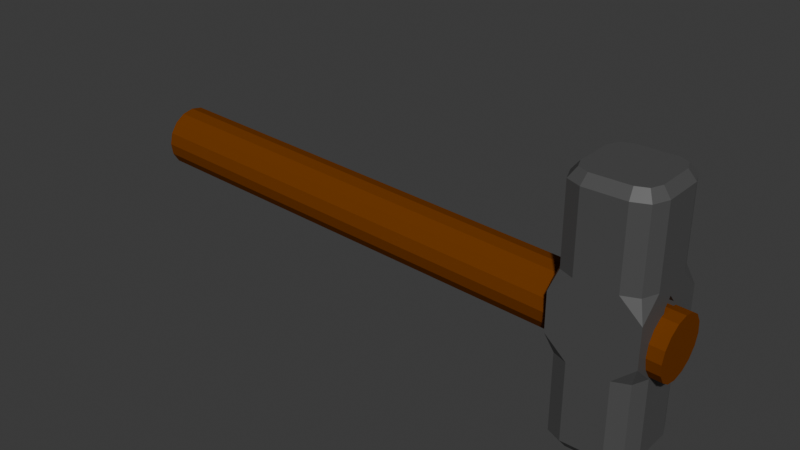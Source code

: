# Source: Hammer.blend  (saved by Blender 4.2.66; exported with 4.5.12 LTS)
import bpy
from mathutils import Matrix  # noqa: F401  (used for matrix-valued properties, if any)

bpy.ops.wm.read_factory_settings(use_empty=True)
scene = bpy.context.scene
scene.name = 'Scene'

# ---- collections
col_collection = bpy.data.collections.new('Collection'); scene.collection.children.link(col_collection)

# ---- materials (node trees are filled in below, after node groups)
mat_head = bpy.data.materials.new('Head')
mat_handle_001 = bpy.data.materials.new('Handle.001')

# ---- material node trees
mat_head.use_nodes = True; mat_head.node_tree.nodes.clear()
_N = mat_head.node_tree.nodes; _L = mat_head.node_tree.links
n0 = _N.new('ShaderNodeBsdfPrincipled'); n0.name = 'Principled BSDF'; n0.location = (10, 300)
n0.inputs[0].default_value = (0.07958, 0.07958, 0.07958, 1.0)
n1 = _N.new('ShaderNodeOutputMaterial'); n1.name = 'Material Output'; n1.location = (300, 300)
_L.new(n0.outputs[0], n1.inputs[0])
n1.is_active_output = True
mat_handle_001.use_nodes = True; mat_handle_001.node_tree.nodes.clear()
_N = mat_handle_001.node_tree.nodes; _L = mat_handle_001.node_tree.links
n0 = _N.new('ShaderNodeBsdfPrincipled'); n0.name = 'Principled BSDF'; n0.location = (10, 300)
n0.inputs[0].default_value = (0.1652, 0.04403, 0.002005, 1.0)
n0.inputs[3].default_value = 1.1
n1 = _N.new('ShaderNodeOutputMaterial'); n1.name = 'Material Output'; n1.location = (300, 300)
_L.new(n0.outputs[0], n1.inputs[0])
n1.is_active_output = True

# ---- world
world_world = bpy.data.worlds.new('World'); scene.world = world_world
world_world.use_nodes = True; world_world.node_tree.nodes.clear()
_N = world_world.node_tree.nodes; _L = world_world.node_tree.links
n0 = _N.new('ShaderNodeOutputWorld'); n0.name = 'World Output'; n0.location = (300, 300)
n1 = _N.new('ShaderNodeBackground'); n1.name = 'Background'; n1.location = (10, 300)
n1.inputs[0].default_value = (0.05088, 0.05088, 0.05088, 1.0)
_L.new(n1.outputs[0], n0.inputs[0])
n0.is_active_output = True
world_world.color = (0.05088, 0.05088, 0.05088)
world_world.sun_shadow_jitter_overblur = 0.0

# ---- meshes
me_cube_006 = bpy.data.meshes.new('Cube.006')
me_cube_006.from_pydata([(-1.0, -1.0, 0.0), (-1.0, -1.0, 0.1667), (-1.0, 1.0, 0.1667), (-1.0, 1.0, 0.0), (1.0, 1.0, 0.1667), (1.0, 1.0, 0.0), (1.0, -1.0, 0.1667), (1.0, -1.0, 0.0), (-0.8248, -0.4491, 1.081), (-0.4491, -0.8248, 1.081), (-0.7148, -0.7148, 1.081), (-0.4491, 0.8248, 1.081), (-0.8248, 0.4491, 1.081), (-0.7148, 0.7148, 1.081), (0.4491, -0.8248, 1.081), (0.8248, -0.4491, 1.081), (0.7148, -0.7148, 1.081), (0.8248, 0.4491, 1.081), (0.4491, 0.8248, 1.081), (0.7148, 0.7148, 1.081), (-0.484, -1.0, 0.3333), (-1.0, -0.484, 0.3333), (-1.0, -1.0, 0.1667), (-0.8489, -0.8489, 0.3333), (-1.0, 0.484, 0.3333), (-0.484, 1.0, 0.3333), (-1.0, 1.0, 0.1667), (-0.8489, 0.8489, 0.3333), (0.484, 1.0, 0.3333), (1.0, 0.484, 0.3333), (1.0, 1.0, 0.1667), (0.8489, 0.8489, 0.3333), (1.0, -0.484, 0.3333), (0.484, -1.0, 0.3333), (1.0, -1.0, 0.1667), (0.8489, -0.8489, 0.3333), (-0.484, -1.0, 1.0), (-0.8489, -0.8489, 1.0), (-1.0, -0.484, 1.0), (-0.8489, 0.8489, 1.0), (-0.484, 1.0, 1.0), (-1.0, 0.484, 1.0), (0.8489, 0.8489, 1.0), (1.0, 0.484, 1.0), (0.484, 1.0, 1.0), (0.8489, -0.8489, 1.0), (0.484, -1.0, 1.0), (1.0, -0.484, 1.0), (-1.0, -1.0, -0.1667), (-1.0, 1.0, -0.1667), (1.0, 1.0, -0.1667), (1.0, -1.0, -0.1667), (-0.8248, -0.4491, -1.081), (-0.4491, -0.8248, -1.081), (-0.7148, -0.7148, -1.081), (-0.4491, 0.8248, -1.081), (-0.8248, 0.4491, -1.081), (-0.7148, 0.7148, -1.081), (0.4491, -0.8248, -1.081), (0.8248, -0.4491, -1.081), (0.7148, -0.7148, -1.081), (0.8248, 0.4491, -1.081), (0.4491, 0.8248, -1.081), (0.7148, 0.7148, -1.081), (-0.484, -1.0, -0.3333), (-1.0, -0.484, -0.3333), (-1.0, -1.0, -0.1667), (-0.8489, -0.8489, -0.3333), (-1.0, 0.484, -0.3333), (-0.484, 1.0, -0.3333), (-1.0, 1.0, -0.1667), (-0.8489, 0.8489, -0.3333), (0.484, 1.0, -0.3333), (1.0, 0.484, -0.3333), (1.0, 1.0, -0.1667), (0.8489, 0.8489, -0.3333), (1.0, -0.484, -0.3333), (0.484, -1.0, -0.3333), (1.0, -1.0, -0.1667), (0.8489, -0.8489, -0.3333), (-0.484, -1.0, -1.0), (-0.8489, -0.8489, -1.0), (-1.0, -0.484, -1.0), (-0.8489, 0.8489, -1.0), (-0.484, 1.0, -1.0), (-1.0, 0.484, -1.0), (0.8489, 0.8489, -1.0), (1.0, 0.484, -1.0), (0.484, 1.0, -1.0), (0.8489, -0.8489, -1.0), (0.484, -1.0, -1.0), (1.0, -0.484, -1.0), (-1.0, -0.2377, -1.795e-08), (-1.0, 0.0, 0.0), (-1.0, 0.2377, 1.795e-08), (-1.0, -0.1681, 0.1681), (-1.0, -1.795e-08, 0.2377), (-1.0, 0.1681, 0.1681), (-1.0, -0.1681, -0.1681), (-1.0, 1.795e-08, -0.2377), (-1.0, 0.1681, -0.1681), (1.0, 0.2377, -1.039e-08), (1.0, 0.0, 0.0), (1.0, -0.2377, 1.039e-08), (1.0, 0.1681, 0.1681), (1.0, 1.039e-08, 0.2377), (1.0, -0.1681, 0.1681), (1.0, 0.1681, -0.1681), (1.0, -1.039e-08, -0.2377), (1.0, -0.1681, -0.1681)], [], [(17, 19, 18, 11, 13, 12, 8, 10, 9, 14, 16, 15), (29, 43, 47, 32), (1, 22, 21, 24, 26, 2, 97, 96, 95), (21, 38, 41, 24), (25, 40, 44, 28), (2, 26, 25, 28, 30, 4), (4, 30, 29, 32, 34, 6, 106, 105, 104), (6, 34, 33, 20, 22, 1), (94, 97, 2, 3), (3, 2, 4, 5), (103, 106, 6, 7), (7, 6, 1, 0), (20, 23, 22), (23, 21, 22), (24, 27, 26), (27, 25, 26), (28, 31, 30), (31, 29, 30), (32, 35, 34), (35, 33, 34), (20, 36, 37, 23), (23, 37, 38, 21), (40, 25, 27, 39), (39, 27, 24, 41), (43, 29, 31, 42), (42, 31, 28, 44), (46, 33, 35, 45), (45, 35, 32, 47), (33, 46, 36, 20), (9, 10, 37, 36), (10, 8, 38, 37), (13, 11, 40, 39), (12, 13, 39, 41), (19, 17, 43, 42), (18, 19, 42, 44), (16, 14, 46, 45), (15, 16, 45, 47), (14, 9, 36, 46), (8, 12, 41, 38), (17, 15, 47, 43), (11, 18, 44, 40), (61, 59, 60, 58, 53, 54, 52, 56, 57, 55, 62, 63), (73, 76, 91, 87), (48, 98, 99, 100, 49, 70, 68, 65, 66), (65, 68, 85, 82), (69, 72, 88, 84), (49, 50, 74, 72, 69, 70), (50, 107, 108, 109, 51, 78, 76, 73, 74), (51, 48, 66, 64, 77, 78), (94, 3, 49, 100), (3, 5, 50, 49), (103, 7, 51, 109), (7, 0, 48, 51), (64, 66, 67), (67, 66, 65), (68, 70, 71), (71, 70, 69), (72, 74, 75), (75, 74, 73), (76, 78, 79), (79, 78, 77), (64, 67, 81, 80), (67, 65, 82, 81), (84, 83, 71, 69), (83, 85, 68, 71), (87, 86, 75, 73), (86, 88, 72, 75), (90, 89, 79, 77), (89, 91, 76, 79), (77, 64, 80, 90), (53, 80, 81, 54), (54, 81, 82, 52), (57, 83, 84, 55), (56, 85, 83, 57), (63, 86, 87, 61), (62, 88, 86, 63), (60, 89, 90, 58), (59, 91, 89, 60), (58, 90, 80, 53), (52, 82, 85, 56), (61, 87, 91, 59), (55, 84, 88, 62), (0, 92, 98, 48), (97, 94, 101, 104), (96, 97, 104, 105), (0, 1, 95, 92), (95, 96, 105, 106), (92, 95, 106, 103), (5, 101, 107, 50), (98, 92, 103, 109), (99, 98, 109, 108), (5, 4, 104, 101), (100, 99, 108, 107), (94, 100, 107, 101)])
_uv = me_cube_006.uv_layers.new(name='UVMap')
_uv.uv.foreach_set('vector', [0.6469, 0.5689, 0.6607, 0.5357, 0.6939, 0.5219, 0.8061, 0.5219, 0.8393, 0.5357, 0.8531, 0.5689, 0.8531, 0.6811, 0.8393, 0.7143, 0.8061, 0.7281, 0.6939, 0.7281, 0.6607, 0.7143, 0.6469, 0.6811, 0.5417, 0.5645, 0.625, 0.5645, 0.625, 0.6855, 0.5417, 0.6855, 0.5208, 0.0, 0.5208, 0.0, 0.5417, 0.0645, 0.5417, 0.1855, 0.5208, 0.25, 0.5208, 0.25, 0.5208, 0.1875, 0.5208, 0.125, 0.5208, 0.0625, 0.5417, 0.0645, 0.625, 0.0645, 0.625, 0.1855, 0.5417, 0.1855, 0.5417, 0.3145, 0.625, 0.3145, 0.625, 0.4355, 0.5417, 0.4355, 0.5208, 0.25, 0.5208, 0.25, 0.5417, 0.3145, 0.5417, 0.4355, 0.5208, 0.5, 0.5208, 0.5, 0.5208, 0.5, 0.5208, 0.5, 0.5417, 0.5645, 0.5417, 0.6855, 0.5208, 0.75, 0.5208, 0.75, 0.5208, 0.6875, 0.5208, 0.625, 0.5208, 0.5625, 0.5208, 0.75, 0.5208, 0.75, 0.5417, 0.8145, 0.5417, 0.9355, 0.5208, 1.0, 0.5208, 1.0, 0.5, 0.1875, 0.5208, 0.1875, 0.5208, 0.25, 0.5, 0.25, 0.5, 0.25, 0.5208, 0.25, 0.5208, 0.5, 0.5, 0.5, 0.5, 0.6875, 0.5208, 0.6875, 0.5208, 0.75, 0.5, 0.75, 0.5, 0.75, 0.5208, 0.75, 0.5208, 1.0, 0.5, 1.0, 0.5417, 0.0, 0.5417, 0.01889, 0.5208, 0.0, 0.5417, 0.01889, 0.5417, 0.0645, 0.5208, 0.0, 0.5417, 0.1855, 0.5417, 0.2311, 0.5208, 0.25, 0.5417, 0.2311, 0.5417, 0.25, 0.5208, 0.25, 0.5417, 0.4355, 0.5417, 0.4811, 0.5208, 0.5, 0.5417, 0.4811, 0.5417, 0.5, 0.5208, 0.5, 0.5417, 0.6855, 0.5417, 0.7311, 0.5208, 0.75, 0.5417, 0.7311, 0.5417, 0.75, 0.5208, 0.75, 0.5417, 0.9355, 0.625, 0.9355, 0.625, 1.0, 0.5417, 1.0, 0.5417, 0.0, 0.625, 0.0, 0.625, 0.0645, 0.5417, 0.0645, 0.625, 0.3145, 0.5417, 0.3145, 0.5417, 0.25, 0.625, 0.25, 0.625, 0.25, 0.5417, 0.25, 0.5417, 0.1855, 0.625, 0.1855, 0.625, 0.5645, 0.5417, 0.5645, 0.5417, 0.5, 0.625, 0.5, 0.625, 0.5, 0.5417, 0.5, 0.5417, 0.4355, 0.625, 0.4355, 0.625, 0.8145, 0.5417, 0.8145, 0.5417, 0.75, 0.625, 0.75, 0.625, 0.75, 0.5417, 0.75, 0.5417, 0.6855, 0.625, 0.6855, 0.5417, 0.8145, 0.625, 0.8145, 0.625, 0.9355, 0.5417, 0.9355, 0.8061, 0.7281, 0.8393, 0.7143, 0.8561, 0.7311, 0.8105, 0.75, 0.8393, 0.7143, 0.8531, 0.6811, 0.875, 0.6855, 0.8561, 0.7311, 0.8393, 0.5357, 0.8061, 0.5219, 0.8105, 0.5, 0.8561, 0.5189, 0.8531, 0.5689, 0.8393, 0.5357, 0.8561, 0.5189, 0.875, 0.5645, 0.6607, 0.5357, 0.6469, 0.5689, 0.625, 0.5645, 0.6439, 0.5189, 0.6939, 0.5219, 0.6607, 0.5357, 0.6439, 0.5189, 0.6895, 0.5, 0.6607, 0.7143, 0.6939, 0.7281, 0.6895, 0.75, 0.6439, 0.7311, 0.6469, 0.6811, 0.6607, 0.7143, 0.6439, 0.7311, 0.625, 0.6855, 0.6939, 0.7281, 0.8061, 0.7281, 0.8105, 0.75, 0.6895, 0.75, 0.8531, 0.6811, 0.8531, 0.5689, 0.875, 0.5645, 0.875, 0.6855, 0.6469, 0.5689, 0.6469, 0.6811, 0.625, 0.6855, 0.625, 0.5645, 0.8061, 0.5219, 0.6939, 0.5219, 0.6895, 0.5, 0.8105, 0.5, 0.6469, 0.5689, 0.6469, 0.6811, 0.6607, 0.7143, 0.6939, 0.7281, 0.8061, 0.7281, 0.8393, 0.7143, 0.8531, 0.6811, 0.8531, 0.5689, 0.8393, 0.5357, 0.8061, 0.5219, 0.6939, 0.5219, 0.6607, 0.5357, 0.5417, 0.5645, 0.5417, 0.6855, 0.625, 0.6855, 0.625, 0.5645, 0.5208, 0.0, 0.5208, 0.0625, 0.5208, 0.125, 0.5208, 0.1875, 0.5208, 0.25, 0.5208, 0.25, 0.5417, 0.1855, 0.5417, 0.0645, 0.5208, 0.0, 0.5417, 0.0645, 0.5417, 0.1855, 0.625, 0.1855, 0.625, 0.0645, 0.5417, 0.3145, 0.5417, 0.4355, 0.625, 0.4355, 0.625, 0.3145, 0.5208, 0.25, 0.5208, 0.5, 0.5208, 0.5, 0.5417, 0.4355, 0.5417, 0.3145, 0.5208, 0.25, 0.5208, 0.5, 0.5208, 0.5625, 0.5208, 0.625, 0.5208, 0.6875, 0.5208, 0.75, 0.5208, 0.75, 0.5417, 0.6855, 0.5417, 0.5645, 0.5208, 0.5, 0.5208, 0.75, 0.5208, 1.0, 0.5208, 1.0, 0.5417, 0.9355, 0.5417, 0.8145, 0.5208, 0.75, 0.5, 0.1875, 0.5, 0.25, 0.5208, 0.25, 0.5208, 0.1875, 0.5, 0.25, 0.5, 0.5, 0.5208, 0.5, 0.5208, 0.25, 0.5, 0.6875, 0.5, 0.75, 0.5208, 0.75, 0.5208, 0.6875, 0.5, 0.75, 0.5, 1.0, 0.5208, 1.0, 0.5208, 0.75, 0.5417, 0.0, 0.5208, 0.0, 0.5417, 0.01889, 0.5417, 0.01889, 0.5208, 0.0, 0.5417, 0.0645, 0.5417, 0.1855, 0.5208, 0.25, 0.5417, 0.2311, 0.5417, 0.2311, 0.5208, 0.25, 0.5417, 0.25, 0.5417, 0.4355, 0.5208, 0.5, 0.5417, 0.4811, 0.5417, 0.4811, 0.5208, 0.5, 0.5417, 0.5, 0.5417, 0.6855, 0.5208, 0.75, 0.5417, 0.7311, 0.5417, 0.7311, 0.5208, 0.75, 0.5417, 0.75, 0.5417, 0.9355, 0.5417, 1.0, 0.625, 1.0, 0.625, 0.9355, 0.5417, 0.0, 0.5417, 0.0645, 0.625, 0.0645, 0.625, 0.0, 0.625, 0.3145, 0.625, 0.25, 0.5417, 0.25, 0.5417, 0.3145, 0.625, 0.25, 0.625, 0.1855, 0.5417, 0.1855, 0.5417, 0.25, 0.625, 0.5645, 0.625, 0.5, 0.5417, 0.5, 0.5417, 0.5645, 0.625, 0.5, 0.625, 0.4355, 0.5417, 0.4355, 0.5417, 0.5, 0.625, 0.8145, 0.625, 0.75, 0.5417, 0.75, 0.5417, 0.8145, 0.625, 0.75, 0.625, 0.6855, 0.5417, 0.6855, 0.5417, 0.75, 0.5417, 0.8145, 0.5417, 0.9355, 0.625, 0.9355, 0.625, 0.8145, 0.8061, 0.7281, 0.8105, 0.75, 0.8561, 0.7311, 0.8393, 0.7143, 0.8393, 0.7143, 0.8561, 0.7311, 0.875, 0.6855, 0.8531, 0.6811, 0.8393, 0.5357, 0.8561, 0.5189, 0.8105, 0.5, 0.8061, 0.5219, 0.8531, 0.5689, 0.875, 0.5645, 0.8561, 0.5189, 0.8393, 0.5357, 0.6607, 0.5357, 0.6439, 0.5189, 0.625, 0.5645, 0.6469, 0.5689, 0.6939, 0.5219, 0.6895, 0.5, 0.6439, 0.5189, 0.6607, 0.5357, 0.6607, 0.7143, 0.6439, 0.7311, 0.6895, 0.75, 0.6939, 0.7281, 0.6469, 0.6811, 0.625, 0.6855, 0.6439, 0.7311, 0.6607, 0.7143, 0.6939, 0.7281, 0.6895, 0.75, 0.8105, 0.75, 0.8061, 0.7281, 0.8531, 0.6811, 0.875, 0.6855, 0.875, 0.5645, 0.8531, 0.5689, 0.6469, 0.5689, 0.625, 0.5645, 0.625, 0.6855, 0.6469, 0.6811, 0.8061, 0.5219, 0.8105, 0.5, 0.6895, 0.5, 0.6939, 0.5219, 0.5, 0.0, 0.5, 0.0625, 0.5208, 0.0625, 0.5208, 0.0, 0.0, 0.0, 0.0, 0.0, 0.0, 0.0, 0.0, 0.0, 0.0, 0.0, 0.0, 0.0, 0.0, 0.0, 0.0, 0.0, 0.5, 0.0, 0.5208, 0.0, 0.5208, 0.0625, 0.5, 0.0625, 0.0, 0.0, 0.0, 0.0, 0.0, 0.0, 0.0, 0.0, 0.0, 0.0, 0.0, 0.0, 0.0, 0.0, 0.0, 0.0, 0.5, 0.5, 0.5, 0.5625, 0.5208, 0.5625, 0.5208, 0.5, 0.0, 0.0, 0.0, 0.0, 0.0, 0.0, 0.0, 0.0, 0.0, 0.0, 0.0, 0.0, 0.0, 0.0, 0.0, 0.0, 0.5, 0.5, 0.5208, 0.5, 0.5208, 0.5625, 0.5, 0.5625, 0.0, 0.0, 0.0, 0.0, 0.0, 0.0, 0.0, 0.0, 0.0, 0.0, 0.0, 0.0, 0.0, 0.0, 0.0, 0.0])
me_cube_006.materials.append(mat_head)
me_cube_006.update()
me_cylinder = bpy.data.meshes.new('Cylinder')
me_cylinder.from_pydata([(0.0, 1.0, -1.0), (-1.87e-05, 1.0, 0.7279), (0.3827, 0.9239, -1.0), (0.3827, 0.9239, 0.728), (0.7071, 0.7071, -1.0), (0.7071, 0.7071, 0.728), (0.9239, 0.3827, -1.0), (0.9239, 0.3827, 0.728), (1.0, 0.0, -1.0), (1.0, 2.665e-15, 0.728), (0.9239, -0.3827, -1.0), (0.9239, -0.3827, 0.728), (0.7071, -0.7071, -1.0), (0.7071, -0.7071, 0.728), (0.3827, -0.9239, -1.0), (0.3827, -0.9239, 0.728), (0.0, -1.0, -1.0), (-1.87e-05, -1.0, 0.7279), (-0.3827, -0.9239, -1.0), (-0.3827, -0.9239, 0.7279), (-0.7071, -0.7071, -1.0), (-0.7071, -0.7071, 0.7279), (-0.9239, -0.3827, -1.0), (-0.9239, -0.3827, 0.7279), (-1.0, 0.0, -1.0), (-1.0, 2.665e-15, 0.7279), (-0.9239, 0.3827, -1.0), (-0.9239, 0.3827, 0.7279), (-0.7071, 0.7071, -1.0), (-0.7071, 0.7071, 0.7279), (-0.3827, 0.9239, -1.0), (-0.3827, 0.9239, 0.7279), (0.3827, 0.9239, 1.076), (5.204e-06, 1.0, 1.076), (0.7071, 0.7071, 1.076), (0.9239, 0.3827, 1.076), (1.0, 2.665e-15, 1.076), (0.9239, -0.3827, 1.076), (0.7071, -0.7071, 1.076), (0.3827, -0.9239, 1.076), (5.204e-06, -1.0, 1.076), (-0.3827, -0.9239, 1.076), (-0.7071, -0.7071, 1.076), (-0.9239, -0.3827, 1.076), (-1.0, 2.665e-15, 1.076), (-0.9239, 0.3827, 1.076), (-0.7071, 0.7071, 1.076), (-0.3827, 0.9239, 1.076), (0.3827, 0.9239, 1.117), (8.021e-06, 1.0, 1.117), (0.7071, 0.7071, 1.117), (0.9239, 0.3827, 1.117), (1.0, 0.0, 1.117), (0.9239, -0.3827, 1.117), (0.7071, -0.7071, 1.117), (0.3827, -0.9239, 1.117), (8.021e-06, -1.0, 1.117), (-0.3827, -0.9239, 1.117), (-0.7071, -0.7071, 1.117), (-0.9239, -0.3827, 1.117), (-1.0, 0.0, 1.117), (-0.9239, 0.3827, 1.117), (-0.7071, 0.7071, 1.117), (-0.3827, 0.9239, 1.117)], [], [(0, 1, 3, 2), (2, 3, 5, 4), (4, 5, 7, 6), (6, 7, 9, 8), (8, 9, 11, 10), (10, 11, 13, 12), (12, 13, 15, 14), (14, 15, 17, 16), (16, 17, 19, 18), (18, 19, 21, 20), (20, 21, 23, 22), (22, 23, 25, 24), (24, 25, 27, 26), (26, 27, 29, 28), (5, 3, 32, 34), (28, 29, 31, 30), (30, 31, 1, 0), (0, 2, 4, 6, 8, 10, 12, 14, 16, 18, 20, 22, 24, 26, 28, 30), (41, 40, 56, 57), (15, 13, 38, 39), (25, 23, 43, 44), (11, 9, 36, 37), (21, 19, 41, 42), (31, 29, 46, 47), (7, 5, 34, 35), (17, 15, 39, 40), (3, 1, 33, 32), (27, 25, 44, 45), (13, 11, 37, 38), (23, 21, 42, 43), (1, 31, 47, 33), (9, 7, 35, 36), (19, 17, 40, 41), (29, 27, 45, 46), (48, 49, 63, 62, 61, 60, 59, 58, 57, 56, 55, 54, 53, 52, 51, 50), (34, 32, 48, 50), (42, 41, 57, 58), (35, 34, 50, 51), (43, 42, 58, 59), (36, 35, 51, 52), (44, 43, 59, 60), (37, 36, 52, 53), (45, 44, 60, 61), (38, 37, 53, 54), (46, 45, 61, 62), (39, 38, 54, 55), (47, 46, 62, 63), (40, 39, 55, 56), (32, 33, 49, 48), (33, 47, 63, 49)])
_uv = me_cylinder.uv_layers.new(name='UVMap')
_uv.uv.foreach_set('vector', [1.0, 0.5, 1.0, 1.0, 0.9375, 1.0, 0.9375, 0.5, 0.9375, 0.5, 0.9375, 1.0, 0.875, 1.0, 0.875, 0.5, 0.875, 0.5, 0.875, 1.0, 0.8125, 1.0, 0.8125, 0.5, 0.8125, 0.5, 0.8125, 1.0, 0.75, 1.0, 0.75, 0.5, 0.75, 0.5, 0.75, 1.0, 0.6875, 1.0, 0.6875, 0.5, 0.6875, 0.5, 0.6875, 1.0, 0.625, 1.0, 0.625, 0.5, 0.625, 0.5, 0.625, 1.0, 0.5625, 1.0, 0.5625, 0.5, 0.5625, 0.5, 0.5625, 1.0, 0.5, 1.0, 0.5, 0.5, 0.5, 0.5, 0.5, 1.0, 0.4375, 1.0, 0.4375, 0.5, 0.4375, 0.5, 0.4375, 1.0, 0.375, 1.0, 0.375, 0.5, 0.375, 0.5, 0.375, 1.0, 0.3125, 1.0, 0.3125, 0.5, 0.3125, 0.5, 0.3125, 1.0, 0.25, 1.0, 0.25, 0.5, 0.25, 0.5, 0.25, 1.0, 0.1875, 1.0, 0.1875, 0.5, 0.1875, 0.5, 0.1875, 1.0, 0.125, 1.0, 0.125, 0.5, 0.875, 1.0, 0.9375, 1.0, 0.9375, 1.0, 0.875, 1.0, 0.125, 0.5, 0.125, 1.0, 0.0625, 1.0, 0.0625, 0.5, 0.0625, 0.5, 0.0625, 1.0, 0.0, 1.0, 0.0, 0.5, 0.75, 0.49, 0.8418, 0.4717, 0.9197, 0.4197, 0.9717, 0.3418, 0.99, 0.25, 0.9717, 0.1582, 0.9197, 0.08029, 0.8418, 0.02827, 0.75, 0.01, 0.6582, 0.02827, 0.5803, 0.08029, 0.5283, 0.1582, 0.51, 0.25, 0.5283, 0.3418, 0.5803, 0.4197, 0.6582, 0.4717, 0.4375, 1.0, 0.5, 1.0, 0.5, 1.0, 0.4375, 1.0, 0.5625, 1.0, 0.625, 1.0, 0.625, 1.0, 0.5625, 1.0, 0.25, 1.0, 0.3125, 1.0, 0.3125, 1.0, 0.25, 1.0, 0.6875, 1.0, 0.75, 1.0, 0.75, 1.0, 0.6875, 1.0, 0.375, 1.0, 0.4375, 1.0, 0.4375, 1.0, 0.375, 1.0, 0.0625, 1.0, 0.125, 1.0, 0.125, 1.0, 0.0625, 1.0, 0.8125, 1.0, 0.875, 1.0, 0.875, 1.0, 0.8125, 1.0, 0.5, 1.0, 0.5625, 1.0, 0.5625, 1.0, 0.5, 1.0, 0.9375, 1.0, 1.0, 1.0, 1.0, 1.0, 0.9375, 1.0, 0.1875, 1.0, 0.25, 1.0, 0.25, 1.0, 0.1875, 1.0, 0.625, 1.0, 0.6875, 1.0, 0.6875, 1.0, 0.625, 1.0, 0.3125, 1.0, 0.375, 1.0, 0.375, 1.0, 0.3125, 1.0, 0.0, 1.0, 0.0625, 1.0, 0.0625, 1.0, 0.0, 1.0, 0.75, 1.0, 0.8125, 1.0, 0.8125, 1.0, 0.75, 1.0, 0.4375, 1.0, 0.5, 1.0, 0.5, 1.0, 0.4375, 1.0, 0.125, 1.0, 0.1875, 1.0, 0.1875, 1.0, 0.125, 1.0, 0.3418, 0.4717, 0.25, 0.49, 0.1582, 0.4717, 0.08029, 0.4197, 0.02827, 0.3418, 0.01, 0.25, 0.02827, 0.1582, 0.08029, 0.08029, 0.1582, 0.02827, 0.25, 0.01, 0.3418, 0.02827, 0.4197, 0.08029, 0.4717, 0.1582, 0.49, 0.25, 0.4717, 0.3418, 0.4197, 0.4197, 0.875, 1.0, 0.9375, 1.0, 0.9375, 1.0, 0.875, 1.0, 0.375, 1.0, 0.4375, 1.0, 0.4375, 1.0, 0.375, 1.0, 0.8125, 1.0, 0.875, 1.0, 0.875, 1.0, 0.8125, 1.0, 0.3125, 1.0, 0.375, 1.0, 0.375, 1.0, 0.3125, 1.0, 0.75, 1.0, 0.8125, 1.0, 0.8125, 1.0, 0.75, 1.0, 0.25, 1.0, 0.3125, 1.0, 0.3125, 1.0, 0.25, 1.0, 0.6875, 1.0, 0.75, 1.0, 0.75, 1.0, 0.6875, 1.0, 0.1875, 1.0, 0.25, 1.0, 0.25, 1.0, 0.1875, 1.0, 0.625, 1.0, 0.6875, 1.0, 0.6875, 1.0, 0.625, 1.0, 0.125, 1.0, 0.1875, 1.0, 0.1875, 1.0, 0.125, 1.0, 0.5625, 1.0, 0.625, 1.0, 0.625, 1.0, 0.5625, 1.0, 0.0625, 1.0, 0.125, 1.0, 0.125, 1.0, 0.0625, 1.0, 0.5, 1.0, 0.5625, 1.0, 0.5625, 1.0, 0.5, 1.0, 0.9375, 1.0, 1.0, 1.0, 1.0, 1.0, 0.9375, 1.0, 0.0, 1.0, 0.0625, 1.0, 0.0625, 1.0, 0.0, 1.0])
me_cylinder.materials.append(mat_handle_001)
me_cylinder.update()

# ---- objects
ob_head = bpy.data.objects.new('Head', me_cube_006)
ob_handle = bpy.data.objects.new('Handle', me_cylinder)

# ---- transforms, parenting, visibility, modifiers, constraints
ob_head.location = (0.0, 0.0, 0.0)
ob_head.scale = (0.3618, 0.3618, 1.0)
_vg = ob_head.vertex_groups.new(name='Group')
ob_handle.location = (-2.087, 0.0, 0.0)
ob_handle.rotation_euler = (-0.0, 158.7, 0.0)
ob_handle.scale = (0.2629, 0.2629, 2.299)
_vg = ob_handle.vertex_groups.new(name='Group')

# ---- collection membership
col_collection.objects.link(ob_head)
col_collection.objects.link(ob_handle)

# ---- scene / render settings (as saved in the file)
scene.frame_start = 1; scene.frame_end = 250; scene.frame_set(1)
scene.render.engine = 'BLENDER_EEVEE_NEXT'
bpy.context.view_layer.update()

# ---- added for rendering (the .blend has no active camera and no usable light): camera, sun
cam_auto = bpy.data.cameras.new('AutoCamera')
cam_auto.lens = 50.0
cam_auto.sensor_width = 36.0
cam_auto.clip_end = 1000.0
ob_auto_camera = bpy.data.objects.new('AutoCamera', cam_auto)
scene.collection.objects.link(ob_auto_camera)
ob_auto_camera.location = (3.01906, -5.96631, 3.97754)
ob_auto_camera.rotation_euler = (1.09748, -7.21219e-08, 0.694738)
scene.camera = ob_auto_camera
light_auto_sun = bpy.data.lights.new('AutoSun', 'SUN')
light_auto_sun.energy = 3.0
light_auto_sun.angle = 0.0523599
ob_auto_sun = bpy.data.objects.new('AutoSun', light_auto_sun)
scene.collection.objects.link(ob_auto_sun)
ob_auto_sun.rotation_euler = (0.872665, 0.174533, 0.523599)
bpy.context.view_layer.update()
